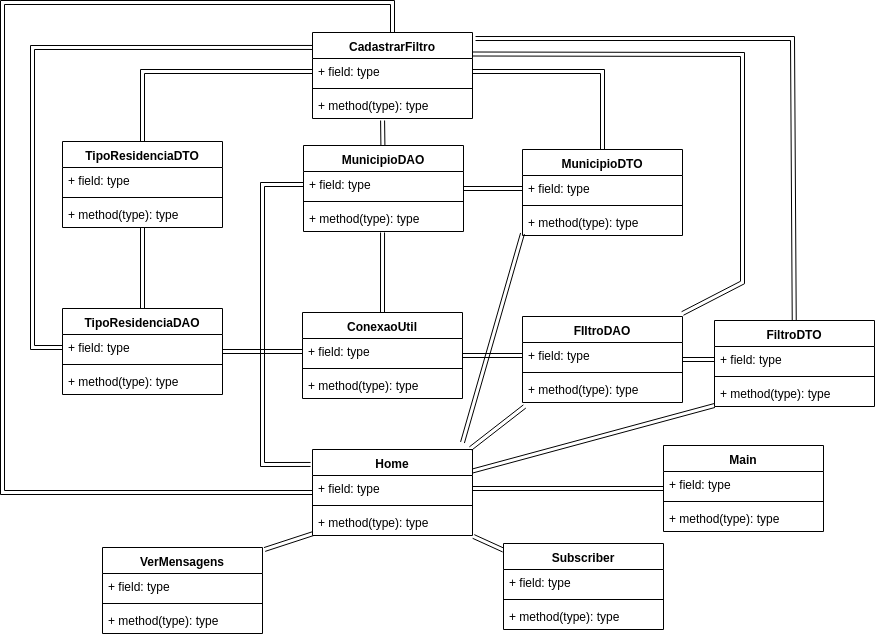

The diagram above was exported from draw.io. Its source (the exported page's mxGraphModel, read from the mxfile embedded in the PNG):
<mxGraphModel dx="1867" dy="1684" grid="1" gridSize="10" guides="1" tooltips="1" connect="1" arrows="1" fold="1" page="1" pageScale="1" pageWidth="827" pageHeight="1169" math="0" shadow="0">
  <root>
    <mxCell id="0" />
    <mxCell id="1" parent="0" />
    <mxCell id="LaPV71HmsBH6kFIrvJji-61" style="edgeStyle=none;shape=link;rounded=0;orthogonalLoop=1;jettySize=auto;html=1;entryX=1;entryY=0.5;entryDx=0;entryDy=0;" edge="1" parent="1" source="wvW08RxIx-gTQr_I-BHj-7" target="LaPV71HmsBH6kFIrvJji-2">
      <mxGeometry relative="1" as="geometry" />
    </mxCell>
    <mxCell id="wvW08RxIx-gTQr_I-BHj-7" value="Main" style="swimlane;fontStyle=1;align=center;verticalAlign=top;childLayout=stackLayout;horizontal=1;startSize=26;horizontalStack=0;resizeParent=1;resizeParentMax=0;resizeLast=0;collapsible=1;marginBottom=0;" parent="1" vertex="1">
      <mxGeometry x="561" y="183" width="160" height="86" as="geometry" />
    </mxCell>
    <mxCell id="wvW08RxIx-gTQr_I-BHj-8" value="+ field: type" style="text;strokeColor=none;fillColor=none;align=left;verticalAlign=top;spacingLeft=4;spacingRight=4;overflow=hidden;rotatable=0;points=[[0,0.5],[1,0.5]];portConstraint=eastwest;" parent="wvW08RxIx-gTQr_I-BHj-7" vertex="1">
      <mxGeometry y="26" width="160" height="26" as="geometry" />
    </mxCell>
    <mxCell id="wvW08RxIx-gTQr_I-BHj-9" value="" style="line;strokeWidth=1;fillColor=none;align=left;verticalAlign=middle;spacingTop=-1;spacingLeft=3;spacingRight=3;rotatable=0;labelPosition=right;points=[];portConstraint=eastwest;" parent="wvW08RxIx-gTQr_I-BHj-7" vertex="1">
      <mxGeometry y="52" width="160" height="8" as="geometry" />
    </mxCell>
    <mxCell id="wvW08RxIx-gTQr_I-BHj-10" value="+ method(type): type" style="text;strokeColor=none;fillColor=none;align=left;verticalAlign=top;spacingLeft=4;spacingRight=4;overflow=hidden;rotatable=0;points=[[0,0.5],[1,0.5]];portConstraint=eastwest;" parent="wvW08RxIx-gTQr_I-BHj-7" vertex="1">
      <mxGeometry y="60" width="160" height="26" as="geometry" />
    </mxCell>
    <mxCell id="LaPV71HmsBH6kFIrvJji-66" style="edgeStyle=none;shape=link;rounded=0;orthogonalLoop=1;jettySize=auto;html=1;entryX=0;entryY=0.5;entryDx=0;entryDy=0;exitX=-0.012;exitY=0.174;exitDx=0;exitDy=0;exitPerimeter=0;" edge="1" parent="1" source="LaPV71HmsBH6kFIrvJji-1" target="LaPV71HmsBH6kFIrvJji-21">
      <mxGeometry relative="1" as="geometry">
        <Array as="points">
          <mxPoint x="160" y="202" />
          <mxPoint x="160" y="-78" />
        </Array>
      </mxGeometry>
    </mxCell>
    <mxCell id="LaPV71HmsBH6kFIrvJji-67" style="edgeStyle=none;shape=link;rounded=0;orthogonalLoop=1;jettySize=auto;html=1;entryX=0;entryY=0.923;entryDx=0;entryDy=0;entryPerimeter=0;" edge="1" parent="1" target="LaPV71HmsBH6kFIrvJji-27">
      <mxGeometry relative="1" as="geometry">
        <mxPoint x="360" y="180" as="sourcePoint" />
      </mxGeometry>
    </mxCell>
    <mxCell id="LaPV71HmsBH6kFIrvJji-1" value="Home" style="swimlane;fontStyle=1;align=center;verticalAlign=top;childLayout=stackLayout;horizontal=1;startSize=26;horizontalStack=0;resizeParent=1;resizeParentMax=0;resizeLast=0;collapsible=1;marginBottom=0;" vertex="1" parent="1">
      <mxGeometry x="210" y="187" width="160" height="86" as="geometry" />
    </mxCell>
    <mxCell id="LaPV71HmsBH6kFIrvJji-2" value="+ field: type" style="text;strokeColor=none;fillColor=none;align=left;verticalAlign=top;spacingLeft=4;spacingRight=4;overflow=hidden;rotatable=0;points=[[0,0.5],[1,0.5]];portConstraint=eastwest;" vertex="1" parent="LaPV71HmsBH6kFIrvJji-1">
      <mxGeometry y="26" width="160" height="26" as="geometry" />
    </mxCell>
    <mxCell id="LaPV71HmsBH6kFIrvJji-3" value="" style="line;strokeWidth=1;fillColor=none;align=left;verticalAlign=middle;spacingTop=-1;spacingLeft=3;spacingRight=3;rotatable=0;labelPosition=right;points=[];portConstraint=eastwest;" vertex="1" parent="LaPV71HmsBH6kFIrvJji-1">
      <mxGeometry y="52" width="160" height="8" as="geometry" />
    </mxCell>
    <mxCell id="LaPV71HmsBH6kFIrvJji-4" value="+ method(type): type" style="text;strokeColor=none;fillColor=none;align=left;verticalAlign=top;spacingLeft=4;spacingRight=4;overflow=hidden;rotatable=0;points=[[0,0.5],[1,0.5]];portConstraint=eastwest;" vertex="1" parent="LaPV71HmsBH6kFIrvJji-1">
      <mxGeometry y="60" width="160" height="26" as="geometry" />
    </mxCell>
    <mxCell id="LaPV71HmsBH6kFIrvJji-14" style="edgeStyle=none;shape=link;rounded=0;orthogonalLoop=1;jettySize=auto;html=1;entryX=0;entryY=0.5;entryDx=0;entryDy=0;" edge="1" parent="1" source="LaPV71HmsBH6kFIrvJji-6" target="LaPV71HmsBH6kFIrvJji-11">
      <mxGeometry relative="1" as="geometry" />
    </mxCell>
    <mxCell id="LaPV71HmsBH6kFIrvJji-29" style="edgeStyle=none;shape=link;rounded=0;orthogonalLoop=1;jettySize=auto;html=1;entryX=0.494;entryY=1.038;entryDx=0;entryDy=0;entryPerimeter=0;" edge="1" parent="1" source="LaPV71HmsBH6kFIrvJji-6" target="LaPV71HmsBH6kFIrvJji-23">
      <mxGeometry relative="1" as="geometry" />
    </mxCell>
    <mxCell id="LaPV71HmsBH6kFIrvJji-6" value="ConexaoUtil" style="swimlane;fontStyle=1;align=center;verticalAlign=top;childLayout=stackLayout;horizontal=1;startSize=26;horizontalStack=0;resizeParent=1;resizeParentMax=0;resizeLast=0;collapsible=1;marginBottom=0;" vertex="1" parent="1">
      <mxGeometry x="200" y="50" width="160" height="86" as="geometry" />
    </mxCell>
    <mxCell id="LaPV71HmsBH6kFIrvJji-7" value="+ field: type" style="text;strokeColor=none;fillColor=none;align=left;verticalAlign=top;spacingLeft=4;spacingRight=4;overflow=hidden;rotatable=0;points=[[0,0.5],[1,0.5]];portConstraint=eastwest;" vertex="1" parent="LaPV71HmsBH6kFIrvJji-6">
      <mxGeometry y="26" width="160" height="26" as="geometry" />
    </mxCell>
    <mxCell id="LaPV71HmsBH6kFIrvJji-8" value="" style="line;strokeWidth=1;fillColor=none;align=left;verticalAlign=middle;spacingTop=-1;spacingLeft=3;spacingRight=3;rotatable=0;labelPosition=right;points=[];portConstraint=eastwest;" vertex="1" parent="LaPV71HmsBH6kFIrvJji-6">
      <mxGeometry y="52" width="160" height="8" as="geometry" />
    </mxCell>
    <mxCell id="LaPV71HmsBH6kFIrvJji-9" value="+ method(type): type" style="text;strokeColor=none;fillColor=none;align=left;verticalAlign=top;spacingLeft=4;spacingRight=4;overflow=hidden;rotatable=0;points=[[0,0.5],[1,0.5]];portConstraint=eastwest;" vertex="1" parent="LaPV71HmsBH6kFIrvJji-6">
      <mxGeometry y="60" width="160" height="26" as="geometry" />
    </mxCell>
    <mxCell id="LaPV71HmsBH6kFIrvJji-19" style="edgeStyle=none;shape=link;rounded=0;orthogonalLoop=1;jettySize=auto;html=1;entryX=0;entryY=0.5;entryDx=0;entryDy=0;" edge="1" parent="1" source="LaPV71HmsBH6kFIrvJji-10" target="LaPV71HmsBH6kFIrvJji-16">
      <mxGeometry relative="1" as="geometry" />
    </mxCell>
    <mxCell id="LaPV71HmsBH6kFIrvJji-55" style="edgeStyle=none;shape=link;rounded=0;orthogonalLoop=1;jettySize=auto;html=1;exitX=1;exitY=-0.035;exitDx=0;exitDy=0;exitPerimeter=0;entryX=1;entryY=0.25;entryDx=0;entryDy=0;" edge="1" parent="1" source="LaPV71HmsBH6kFIrvJji-10" target="LaPV71HmsBH6kFIrvJji-46">
      <mxGeometry relative="1" as="geometry">
        <mxPoint x="640" y="-60" as="targetPoint" />
        <Array as="points">
          <mxPoint x="640" y="20" />
          <mxPoint x="640" y="-208" />
        </Array>
      </mxGeometry>
    </mxCell>
    <mxCell id="LaPV71HmsBH6kFIrvJji-64" style="edgeStyle=none;shape=link;rounded=0;orthogonalLoop=1;jettySize=auto;html=1;entryX=0.988;entryY=-0.012;entryDx=0;entryDy=0;entryPerimeter=0;exitX=0.013;exitY=1.154;exitDx=0;exitDy=0;exitPerimeter=0;" edge="1" parent="1" source="LaPV71HmsBH6kFIrvJji-13" target="LaPV71HmsBH6kFIrvJji-1">
      <mxGeometry relative="1" as="geometry" />
    </mxCell>
    <mxCell id="LaPV71HmsBH6kFIrvJji-10" value="FIltroDAO" style="swimlane;fontStyle=1;align=center;verticalAlign=top;childLayout=stackLayout;horizontal=1;startSize=26;horizontalStack=0;resizeParent=1;resizeParentMax=0;resizeLast=0;collapsible=1;marginBottom=0;" vertex="1" parent="1">
      <mxGeometry x="420" y="54" width="160" height="86" as="geometry" />
    </mxCell>
    <mxCell id="LaPV71HmsBH6kFIrvJji-11" value="+ field: type" style="text;strokeColor=none;fillColor=none;align=left;verticalAlign=top;spacingLeft=4;spacingRight=4;overflow=hidden;rotatable=0;points=[[0,0.5],[1,0.5]];portConstraint=eastwest;" vertex="1" parent="LaPV71HmsBH6kFIrvJji-10">
      <mxGeometry y="26" width="160" height="26" as="geometry" />
    </mxCell>
    <mxCell id="LaPV71HmsBH6kFIrvJji-12" value="" style="line;strokeWidth=1;fillColor=none;align=left;verticalAlign=middle;spacingTop=-1;spacingLeft=3;spacingRight=3;rotatable=0;labelPosition=right;points=[];portConstraint=eastwest;" vertex="1" parent="LaPV71HmsBH6kFIrvJji-10">
      <mxGeometry y="52" width="160" height="8" as="geometry" />
    </mxCell>
    <mxCell id="LaPV71HmsBH6kFIrvJji-13" value="+ method(type): type" style="text;strokeColor=none;fillColor=none;align=left;verticalAlign=top;spacingLeft=4;spacingRight=4;overflow=hidden;rotatable=0;points=[[0,0.5],[1,0.5]];portConstraint=eastwest;" vertex="1" parent="LaPV71HmsBH6kFIrvJji-10">
      <mxGeometry y="60" width="160" height="26" as="geometry" />
    </mxCell>
    <mxCell id="LaPV71HmsBH6kFIrvJji-54" style="edgeStyle=none;shape=link;rounded=0;orthogonalLoop=1;jettySize=auto;html=1;entryX=1.019;entryY=0.07;entryDx=0;entryDy=0;entryPerimeter=0;" edge="1" parent="1" source="LaPV71HmsBH6kFIrvJji-15" target="LaPV71HmsBH6kFIrvJji-46">
      <mxGeometry relative="1" as="geometry">
        <Array as="points">
          <mxPoint x="690" y="-224" />
        </Array>
      </mxGeometry>
    </mxCell>
    <mxCell id="LaPV71HmsBH6kFIrvJji-65" style="edgeStyle=none;shape=link;rounded=0;orthogonalLoop=1;jettySize=auto;html=1;entryX=1;entryY=0.25;entryDx=0;entryDy=0;exitX=0;exitY=0.962;exitDx=0;exitDy=0;exitPerimeter=0;" edge="1" parent="1" source="LaPV71HmsBH6kFIrvJji-18" target="LaPV71HmsBH6kFIrvJji-1">
      <mxGeometry relative="1" as="geometry" />
    </mxCell>
    <mxCell id="LaPV71HmsBH6kFIrvJji-15" value="FiltroDTO" style="swimlane;fontStyle=1;align=center;verticalAlign=top;childLayout=stackLayout;horizontal=1;startSize=26;horizontalStack=0;resizeParent=1;resizeParentMax=0;resizeLast=0;collapsible=1;marginBottom=0;" vertex="1" parent="1">
      <mxGeometry x="612" y="58" width="160" height="86" as="geometry" />
    </mxCell>
    <mxCell id="LaPV71HmsBH6kFIrvJji-16" value="+ field: type" style="text;strokeColor=none;fillColor=none;align=left;verticalAlign=top;spacingLeft=4;spacingRight=4;overflow=hidden;rotatable=0;points=[[0,0.5],[1,0.5]];portConstraint=eastwest;" vertex="1" parent="LaPV71HmsBH6kFIrvJji-15">
      <mxGeometry y="26" width="160" height="26" as="geometry" />
    </mxCell>
    <mxCell id="LaPV71HmsBH6kFIrvJji-17" value="" style="line;strokeWidth=1;fillColor=none;align=left;verticalAlign=middle;spacingTop=-1;spacingLeft=3;spacingRight=3;rotatable=0;labelPosition=right;points=[];portConstraint=eastwest;" vertex="1" parent="LaPV71HmsBH6kFIrvJji-15">
      <mxGeometry y="52" width="160" height="8" as="geometry" />
    </mxCell>
    <mxCell id="LaPV71HmsBH6kFIrvJji-18" value="+ method(type): type" style="text;strokeColor=none;fillColor=none;align=left;verticalAlign=top;spacingLeft=4;spacingRight=4;overflow=hidden;rotatable=0;points=[[0,0.5],[1,0.5]];portConstraint=eastwest;" vertex="1" parent="LaPV71HmsBH6kFIrvJji-15">
      <mxGeometry y="60" width="160" height="26" as="geometry" />
    </mxCell>
    <mxCell id="LaPV71HmsBH6kFIrvJji-30" style="edgeStyle=none;shape=link;rounded=0;orthogonalLoop=1;jettySize=auto;html=1;entryX=0;entryY=0.5;entryDx=0;entryDy=0;" edge="1" parent="1" source="LaPV71HmsBH6kFIrvJji-20" target="LaPV71HmsBH6kFIrvJji-25">
      <mxGeometry relative="1" as="geometry" />
    </mxCell>
    <mxCell id="LaPV71HmsBH6kFIrvJji-51" style="edgeStyle=none;shape=link;rounded=0;orthogonalLoop=1;jettySize=auto;html=1;entryX=0.438;entryY=1.077;entryDx=0;entryDy=0;entryPerimeter=0;" edge="1" parent="1" source="LaPV71HmsBH6kFIrvJji-20" target="LaPV71HmsBH6kFIrvJji-49">
      <mxGeometry relative="1" as="geometry" />
    </mxCell>
    <mxCell id="LaPV71HmsBH6kFIrvJji-20" value="MunicipioDAO" style="swimlane;fontStyle=1;align=center;verticalAlign=top;childLayout=stackLayout;horizontal=1;startSize=26;horizontalStack=0;resizeParent=1;resizeParentMax=0;resizeLast=0;collapsible=1;marginBottom=0;" vertex="1" parent="1">
      <mxGeometry x="201" y="-117" width="160" height="86" as="geometry" />
    </mxCell>
    <mxCell id="LaPV71HmsBH6kFIrvJji-21" value="+ field: type" style="text;strokeColor=none;fillColor=none;align=left;verticalAlign=top;spacingLeft=4;spacingRight=4;overflow=hidden;rotatable=0;points=[[0,0.5],[1,0.5]];portConstraint=eastwest;" vertex="1" parent="LaPV71HmsBH6kFIrvJji-20">
      <mxGeometry y="26" width="160" height="26" as="geometry" />
    </mxCell>
    <mxCell id="LaPV71HmsBH6kFIrvJji-22" value="" style="line;strokeWidth=1;fillColor=none;align=left;verticalAlign=middle;spacingTop=-1;spacingLeft=3;spacingRight=3;rotatable=0;labelPosition=right;points=[];portConstraint=eastwest;" vertex="1" parent="LaPV71HmsBH6kFIrvJji-20">
      <mxGeometry y="52" width="160" height="8" as="geometry" />
    </mxCell>
    <mxCell id="LaPV71HmsBH6kFIrvJji-23" value="+ method(type): type" style="text;strokeColor=none;fillColor=none;align=left;verticalAlign=top;spacingLeft=4;spacingRight=4;overflow=hidden;rotatable=0;points=[[0,0.5],[1,0.5]];portConstraint=eastwest;" vertex="1" parent="LaPV71HmsBH6kFIrvJji-20">
      <mxGeometry y="60" width="160" height="26" as="geometry" />
    </mxCell>
    <mxCell id="LaPV71HmsBH6kFIrvJji-50" style="edgeStyle=none;shape=link;rounded=0;orthogonalLoop=1;jettySize=auto;html=1;entryX=1;entryY=0.5;entryDx=0;entryDy=0;" edge="1" parent="1" source="LaPV71HmsBH6kFIrvJji-24" target="LaPV71HmsBH6kFIrvJji-47">
      <mxGeometry relative="1" as="geometry">
        <Array as="points">
          <mxPoint x="500" y="-191" />
        </Array>
      </mxGeometry>
    </mxCell>
    <mxCell id="LaPV71HmsBH6kFIrvJji-24" value="MunicipioDTO" style="swimlane;fontStyle=1;align=center;verticalAlign=top;childLayout=stackLayout;horizontal=1;startSize=26;horizontalStack=0;resizeParent=1;resizeParentMax=0;resizeLast=0;collapsible=1;marginBottom=0;" vertex="1" parent="1">
      <mxGeometry x="420" y="-113" width="160" height="86" as="geometry" />
    </mxCell>
    <mxCell id="LaPV71HmsBH6kFIrvJji-25" value="+ field: type" style="text;strokeColor=none;fillColor=none;align=left;verticalAlign=top;spacingLeft=4;spacingRight=4;overflow=hidden;rotatable=0;points=[[0,0.5],[1,0.5]];portConstraint=eastwest;" vertex="1" parent="LaPV71HmsBH6kFIrvJji-24">
      <mxGeometry y="26" width="160" height="26" as="geometry" />
    </mxCell>
    <mxCell id="LaPV71HmsBH6kFIrvJji-26" value="" style="line;strokeWidth=1;fillColor=none;align=left;verticalAlign=middle;spacingTop=-1;spacingLeft=3;spacingRight=3;rotatable=0;labelPosition=right;points=[];portConstraint=eastwest;" vertex="1" parent="LaPV71HmsBH6kFIrvJji-24">
      <mxGeometry y="52" width="160" height="8" as="geometry" />
    </mxCell>
    <mxCell id="LaPV71HmsBH6kFIrvJji-27" value="+ method(type): type" style="text;strokeColor=none;fillColor=none;align=left;verticalAlign=top;spacingLeft=4;spacingRight=4;overflow=hidden;rotatable=0;points=[[0,0.5],[1,0.5]];portConstraint=eastwest;" vertex="1" parent="LaPV71HmsBH6kFIrvJji-24">
      <mxGeometry y="60" width="160" height="26" as="geometry" />
    </mxCell>
    <mxCell id="LaPV71HmsBH6kFIrvJji-39" style="edgeStyle=none;shape=link;rounded=0;orthogonalLoop=1;jettySize=auto;html=1;entryX=0;entryY=0.5;entryDx=0;entryDy=0;" edge="1" parent="1" source="LaPV71HmsBH6kFIrvJji-31" target="LaPV71HmsBH6kFIrvJji-7">
      <mxGeometry relative="1" as="geometry" />
    </mxCell>
    <mxCell id="LaPV71HmsBH6kFIrvJji-53" style="edgeStyle=none;shape=link;rounded=0;orthogonalLoop=1;jettySize=auto;html=1;entryX=0.006;entryY=0.174;entryDx=0;entryDy=0;entryPerimeter=0;exitX=0;exitY=0.5;exitDx=0;exitDy=0;" edge="1" parent="1" source="LaPV71HmsBH6kFIrvJji-32" target="LaPV71HmsBH6kFIrvJji-46">
      <mxGeometry relative="1" as="geometry">
        <Array as="points">
          <mxPoint x="-70" y="85" />
          <mxPoint x="-70" y="-215" />
        </Array>
      </mxGeometry>
    </mxCell>
    <mxCell id="LaPV71HmsBH6kFIrvJji-31" value="TipoResidenciaDAO" style="swimlane;fontStyle=1;align=center;verticalAlign=top;childLayout=stackLayout;horizontal=1;startSize=26;horizontalStack=0;resizeParent=1;resizeParentMax=0;resizeLast=0;collapsible=1;marginBottom=0;" vertex="1" parent="1">
      <mxGeometry x="-40" y="46" width="160" height="86" as="geometry" />
    </mxCell>
    <mxCell id="LaPV71HmsBH6kFIrvJji-32" value="+ field: type" style="text;strokeColor=none;fillColor=none;align=left;verticalAlign=top;spacingLeft=4;spacingRight=4;overflow=hidden;rotatable=0;points=[[0,0.5],[1,0.5]];portConstraint=eastwest;" vertex="1" parent="LaPV71HmsBH6kFIrvJji-31">
      <mxGeometry y="26" width="160" height="26" as="geometry" />
    </mxCell>
    <mxCell id="LaPV71HmsBH6kFIrvJji-33" value="" style="line;strokeWidth=1;fillColor=none;align=left;verticalAlign=middle;spacingTop=-1;spacingLeft=3;spacingRight=3;rotatable=0;labelPosition=right;points=[];portConstraint=eastwest;" vertex="1" parent="LaPV71HmsBH6kFIrvJji-31">
      <mxGeometry y="52" width="160" height="8" as="geometry" />
    </mxCell>
    <mxCell id="LaPV71HmsBH6kFIrvJji-34" value="+ method(type): type" style="text;strokeColor=none;fillColor=none;align=left;verticalAlign=top;spacingLeft=4;spacingRight=4;overflow=hidden;rotatable=0;points=[[0,0.5],[1,0.5]];portConstraint=eastwest;" vertex="1" parent="LaPV71HmsBH6kFIrvJji-31">
      <mxGeometry y="60" width="160" height="26" as="geometry" />
    </mxCell>
    <mxCell id="LaPV71HmsBH6kFIrvJji-41" style="edgeStyle=none;shape=link;rounded=0;orthogonalLoop=1;jettySize=auto;html=1;entryX=0.5;entryY=0;entryDx=0;entryDy=0;" edge="1" parent="1" source="LaPV71HmsBH6kFIrvJji-35" target="LaPV71HmsBH6kFIrvJji-31">
      <mxGeometry relative="1" as="geometry" />
    </mxCell>
    <mxCell id="LaPV71HmsBH6kFIrvJji-52" style="edgeStyle=none;shape=link;rounded=0;orthogonalLoop=1;jettySize=auto;html=1;entryX=0;entryY=0.5;entryDx=0;entryDy=0;" edge="1" parent="1" source="LaPV71HmsBH6kFIrvJji-35" target="LaPV71HmsBH6kFIrvJji-47">
      <mxGeometry relative="1" as="geometry">
        <Array as="points">
          <mxPoint x="40" y="-191" />
        </Array>
      </mxGeometry>
    </mxCell>
    <mxCell id="LaPV71HmsBH6kFIrvJji-35" value="TipoResidenciaDTO" style="swimlane;fontStyle=1;align=center;verticalAlign=top;childLayout=stackLayout;horizontal=1;startSize=26;horizontalStack=0;resizeParent=1;resizeParentMax=0;resizeLast=0;collapsible=1;marginBottom=0;" vertex="1" parent="1">
      <mxGeometry x="-40" y="-121" width="160" height="86" as="geometry" />
    </mxCell>
    <mxCell id="LaPV71HmsBH6kFIrvJji-36" value="+ field: type" style="text;strokeColor=none;fillColor=none;align=left;verticalAlign=top;spacingLeft=4;spacingRight=4;overflow=hidden;rotatable=0;points=[[0,0.5],[1,0.5]];portConstraint=eastwest;" vertex="1" parent="LaPV71HmsBH6kFIrvJji-35">
      <mxGeometry y="26" width="160" height="26" as="geometry" />
    </mxCell>
    <mxCell id="LaPV71HmsBH6kFIrvJji-37" value="" style="line;strokeWidth=1;fillColor=none;align=left;verticalAlign=middle;spacingTop=-1;spacingLeft=3;spacingRight=3;rotatable=0;labelPosition=right;points=[];portConstraint=eastwest;" vertex="1" parent="LaPV71HmsBH6kFIrvJji-35">
      <mxGeometry y="52" width="160" height="8" as="geometry" />
    </mxCell>
    <mxCell id="LaPV71HmsBH6kFIrvJji-38" value="+ method(type): type" style="text;strokeColor=none;fillColor=none;align=left;verticalAlign=top;spacingLeft=4;spacingRight=4;overflow=hidden;rotatable=0;points=[[0,0.5],[1,0.5]];portConstraint=eastwest;" vertex="1" parent="LaPV71HmsBH6kFIrvJji-35">
      <mxGeometry y="60" width="160" height="26" as="geometry" />
    </mxCell>
    <mxCell id="LaPV71HmsBH6kFIrvJji-62" style="edgeStyle=none;shape=link;rounded=0;orthogonalLoop=1;jettySize=auto;html=1;entryX=1.006;entryY=1.038;entryDx=0;entryDy=0;entryPerimeter=0;" edge="1" parent="1" source="LaPV71HmsBH6kFIrvJji-42" target="LaPV71HmsBH6kFIrvJji-4">
      <mxGeometry relative="1" as="geometry" />
    </mxCell>
    <mxCell id="LaPV71HmsBH6kFIrvJji-42" value="Subscriber" style="swimlane;fontStyle=1;align=center;verticalAlign=top;childLayout=stackLayout;horizontal=1;startSize=26;horizontalStack=0;resizeParent=1;resizeParentMax=0;resizeLast=0;collapsible=1;marginBottom=0;" vertex="1" parent="1">
      <mxGeometry x="401" y="281" width="160" height="86" as="geometry" />
    </mxCell>
    <mxCell id="LaPV71HmsBH6kFIrvJji-43" value="+ field: type" style="text;strokeColor=none;fillColor=none;align=left;verticalAlign=top;spacingLeft=4;spacingRight=4;overflow=hidden;rotatable=0;points=[[0,0.5],[1,0.5]];portConstraint=eastwest;" vertex="1" parent="LaPV71HmsBH6kFIrvJji-42">
      <mxGeometry y="26" width="160" height="26" as="geometry" />
    </mxCell>
    <mxCell id="LaPV71HmsBH6kFIrvJji-44" value="" style="line;strokeWidth=1;fillColor=none;align=left;verticalAlign=middle;spacingTop=-1;spacingLeft=3;spacingRight=3;rotatable=0;labelPosition=right;points=[];portConstraint=eastwest;" vertex="1" parent="LaPV71HmsBH6kFIrvJji-42">
      <mxGeometry y="52" width="160" height="8" as="geometry" />
    </mxCell>
    <mxCell id="LaPV71HmsBH6kFIrvJji-45" value="+ method(type): type" style="text;strokeColor=none;fillColor=none;align=left;verticalAlign=top;spacingLeft=4;spacingRight=4;overflow=hidden;rotatable=0;points=[[0,0.5],[1,0.5]];portConstraint=eastwest;" vertex="1" parent="LaPV71HmsBH6kFIrvJji-42">
      <mxGeometry y="60" width="160" height="26" as="geometry" />
    </mxCell>
    <mxCell id="LaPV71HmsBH6kFIrvJji-63" style="edgeStyle=none;shape=link;rounded=0;orthogonalLoop=1;jettySize=auto;html=1;exitX=0.5;exitY=0;exitDx=0;exitDy=0;" edge="1" parent="1" source="LaPV71HmsBH6kFIrvJji-46" target="LaPV71HmsBH6kFIrvJji-1">
      <mxGeometry relative="1" as="geometry">
        <Array as="points">
          <mxPoint x="290" y="-260" />
          <mxPoint x="-100" y="-260" />
          <mxPoint x="-100" y="230" />
        </Array>
      </mxGeometry>
    </mxCell>
    <mxCell id="LaPV71HmsBH6kFIrvJji-46" value="CadastrarFiltro" style="swimlane;fontStyle=1;align=center;verticalAlign=top;childLayout=stackLayout;horizontal=1;startSize=26;horizontalStack=0;resizeParent=1;resizeParentMax=0;resizeLast=0;collapsible=1;marginBottom=0;" vertex="1" parent="1">
      <mxGeometry x="210" y="-230" width="160" height="86" as="geometry" />
    </mxCell>
    <mxCell id="LaPV71HmsBH6kFIrvJji-47" value="+ field: type" style="text;strokeColor=none;fillColor=none;align=left;verticalAlign=top;spacingLeft=4;spacingRight=4;overflow=hidden;rotatable=0;points=[[0,0.5],[1,0.5]];portConstraint=eastwest;" vertex="1" parent="LaPV71HmsBH6kFIrvJji-46">
      <mxGeometry y="26" width="160" height="26" as="geometry" />
    </mxCell>
    <mxCell id="LaPV71HmsBH6kFIrvJji-48" value="" style="line;strokeWidth=1;fillColor=none;align=left;verticalAlign=middle;spacingTop=-1;spacingLeft=3;spacingRight=3;rotatable=0;labelPosition=right;points=[];portConstraint=eastwest;" vertex="1" parent="LaPV71HmsBH6kFIrvJji-46">
      <mxGeometry y="52" width="160" height="8" as="geometry" />
    </mxCell>
    <mxCell id="LaPV71HmsBH6kFIrvJji-49" value="+ method(type): type" style="text;strokeColor=none;fillColor=none;align=left;verticalAlign=top;spacingLeft=4;spacingRight=4;overflow=hidden;rotatable=0;points=[[0,0.5],[1,0.5]];portConstraint=eastwest;" vertex="1" parent="LaPV71HmsBH6kFIrvJji-46">
      <mxGeometry y="60" width="160" height="26" as="geometry" />
    </mxCell>
    <mxCell id="LaPV71HmsBH6kFIrvJji-72" style="edgeStyle=none;shape=link;rounded=0;orthogonalLoop=1;jettySize=auto;html=1;entryX=0.006;entryY=0.923;entryDx=0;entryDy=0;entryPerimeter=0;exitX=1.013;exitY=0.023;exitDx=0;exitDy=0;exitPerimeter=0;" edge="1" parent="1" source="LaPV71HmsBH6kFIrvJji-68" target="LaPV71HmsBH6kFIrvJji-4">
      <mxGeometry relative="1" as="geometry" />
    </mxCell>
    <mxCell id="LaPV71HmsBH6kFIrvJji-68" value="VerMensagens" style="swimlane;fontStyle=1;align=center;verticalAlign=top;childLayout=stackLayout;horizontal=1;startSize=26;horizontalStack=0;resizeParent=1;resizeParentMax=0;resizeLast=0;collapsible=1;marginBottom=0;" vertex="1" parent="1">
      <mxGeometry y="285" width="160" height="86" as="geometry" />
    </mxCell>
    <mxCell id="LaPV71HmsBH6kFIrvJji-69" value="+ field: type" style="text;strokeColor=none;fillColor=none;align=left;verticalAlign=top;spacingLeft=4;spacingRight=4;overflow=hidden;rotatable=0;points=[[0,0.5],[1,0.5]];portConstraint=eastwest;" vertex="1" parent="LaPV71HmsBH6kFIrvJji-68">
      <mxGeometry y="26" width="160" height="26" as="geometry" />
    </mxCell>
    <mxCell id="LaPV71HmsBH6kFIrvJji-70" value="" style="line;strokeWidth=1;fillColor=none;align=left;verticalAlign=middle;spacingTop=-1;spacingLeft=3;spacingRight=3;rotatable=0;labelPosition=right;points=[];portConstraint=eastwest;" vertex="1" parent="LaPV71HmsBH6kFIrvJji-68">
      <mxGeometry y="52" width="160" height="8" as="geometry" />
    </mxCell>
    <mxCell id="LaPV71HmsBH6kFIrvJji-71" value="+ method(type): type" style="text;strokeColor=none;fillColor=none;align=left;verticalAlign=top;spacingLeft=4;spacingRight=4;overflow=hidden;rotatable=0;points=[[0,0.5],[1,0.5]];portConstraint=eastwest;" vertex="1" parent="LaPV71HmsBH6kFIrvJji-68">
      <mxGeometry y="60" width="160" height="26" as="geometry" />
    </mxCell>
  </root>
</mxGraphModel>